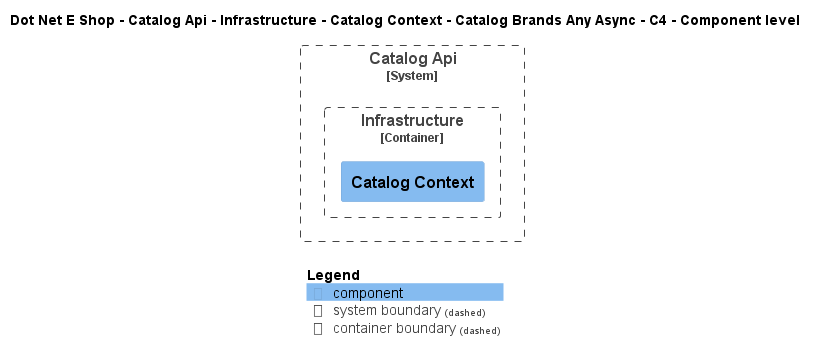

The diagram above was rendered by PlantUML. Its source (embedded in the PNG):
@startuml
!include ..\..\..\..\..\..\..\..\..\.c4s\C4_Component.puml

AddElementTag("c4interflow:lifecycle:new", $bgColor=green, $fontColor=#ffffff, $borderColor=green, $shadowing="False")
AddElementTag("c4interflow:lifecycle:changed", $bgColor=orange, $fontColor=#ffffff, $borderColor=orange, $shadowing="False")
AddElementTag("c4interflow:lifecycle:removed", $bgColor=red, $fontColor=#ffffff, $borderColor=red, $shadowing="False")

AddRelTag("c4interflow:lifecycle:new", $textColor=green, $lineColor=green)
AddRelTag("c4interflow:lifecycle:changed", $textColor=orange, $lineColor=orange)
AddRelTag("c4interflow:lifecycle:removed", $textColor=red, $lineColor=red)

SHOW_PERSON_PORTRAIT()
LAYOUT_TOP_DOWN()

skinparam linetype polyline

title Dot Net E Shop - Catalog Api - Infrastructure - Catalog Context - Catalog Brands Any Async - C4 - Component level


System_Boundary(DotNetEShop.SoftwareSystems.CatalogApi, "Catalog Api") {
    
Container_Boundary(DotNetEShop.SoftwareSystems.CatalogApi.Containers.Infrastructure, "Infrastructure") {
    Component(DotNetEShop.SoftwareSystems.CatalogApi.Containers.Infrastructure.Components.CatalogContext, "Catalog Context", "", "")
}
}



SHOW_LEGEND()
@enduml